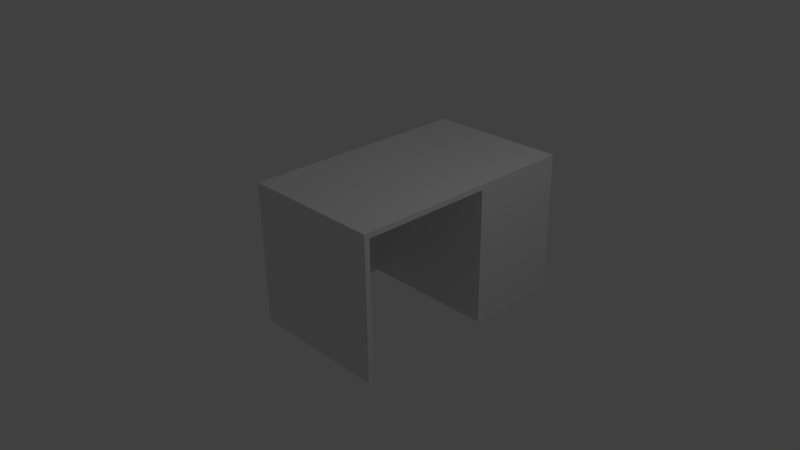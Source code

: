 # Source: desk.blend  (saved by Blender 2.76.0; exported with 4.5.12 LTS)
import bpy
from mathutils import Matrix  # noqa: F401  (used for matrix-valued properties, if any)

bpy.ops.wm.read_factory_settings(use_empty=True)
scene = bpy.context.scene
scene.name = 'Scene'

# ---- collections
col_collection_1 = bpy.data.collections.new('Collection 1'); scene.collection.children.link(col_collection_1)

# ---- materials (node trees are filled in below, after node groups)
mat_material = bpy.data.materials.new('Material')
mat_material.alpha_threshold = 0.0
mat_material.use_transparent_shadow = False
mat_material.roughness = 0.5
mat_material.line_color = (0.0, 0.0, 0.0, 1.0)

# ---- material node trees

# ---- world
world_world = bpy.data.worlds.new('World'); scene.world = world_world
world_world.color = (0.05088, 0.05088, 0.05088)
world_world.use_sun_shadow = False
world_world.sun_shadow_jitter_overblur = 0.0
world_world.cycles.sampling_method = 'MANUAL'
world_world.cycles.sample_map_resolution = 256

# ---- cameras
cam_camera = bpy.data.cameras.new('Camera')
cam_camera.clip_end = 100.0
cam_camera.lens = 35.0
cam_camera.sensor_width = 32.0
cam_camera.sensor_height = 18.0
cam_camera.ortho_scale = 7.314
cam_camera.dof.focus_distance = 0.0
cam_camera.dof.aperture_fstop = 128.0

# ---- lights
light_lamp = bpy.data.lights.new('Lamp', 'POINT')
light_lamp.transmission_factor = 0.0
light_lamp.cutoff_distance = 30.0
light_lamp.energy = 100.0
light_lamp.shadow_buffer_clip_start = 1.001
light_lamp.shadow_soft_size = 0.1
light_lamp.shadow_maximum_resolution = 0.006
light_lamp.use_absolute_resolution = True
light_lamp.cycles.use_multiple_importance_sampling = False

# ---- meshes
me_cube = bpy.data.meshes.new('Cube')
me_cube.from_pydata([(1.0, 1.08, -0.9202), (1.0, -0.9263, -0.9855), (-1.0, -1.0, -1.0), (-1.0, 1.0, -1.0), (1.0, 1.081, 0.919), (1.0, -0.9263, 0.9263), (-1.0, -1.0, 1.0), (-1.0, 1.0, 1.0), (1.0, 2.236, -0.9202), (-1.0, 2.316, -1.0), (1.0, 2.235, 0.919), (-1.0, 2.316, 1.0), (1.0, 0.9263, -0.9855), (1.0, 0.9263, 0.9263), (1.0, 2.316, -1.0), (1.0, 2.316, 1.0), (1.0, 1.0, -1.0), (1.0, -1.0, -1.0), (1.0, 1.0, 1.0), (1.0, -1.0, 1.0), (-1.003, -0.9263, -0.9855), (-1.003, -0.9263, 0.9263), (-1.003, 0.9263, -0.9855), (-1.003, 0.9263, 0.9263), (1.0, 2.235, 0.3418), (1.0, 1.081, 0.3758), (1.0, 1.081, -0.3697), (1.0, 2.235, -0.3718), (1.0, 1.081, 0.3426), (1.0, 1.065, 0.9353), (1.0, 2.235, 0.3087), (1.0, 2.252, 0.9353), (1.0, 1.081, 0.919), (1.0, 2.235, 0.919), (1.0, 2.235, 0.3418), (1.0, 1.081, 0.3758), (1.0, 2.236, -0.4037), (1.0, 2.252, 0.325), (1.0, 1.08, -0.4016), (1.0, 1.065, 0.3599), (1.0, 1.065, -0.9353), (1.0, 2.252, -0.9353), (1.0, 1.065, -0.3864), (1.0, 2.252, -0.3886)], [], [(12, 13, 23, 22), (18, 7, 6, 19), (25, 24, 34, 35), (17, 19, 6, 2), (2, 6, 7, 3), (38, 0, 8, 36), (15, 14, 9, 11), (7, 18, 15, 11), (3, 7, 11, 9), (5, 1, 20, 21), (40, 42, 39, 29, 18, 16), (31, 37, 43, 41, 14, 15), (41, 40, 16, 14), (29, 31, 15, 18), (13, 5, 21, 23), (13, 12, 16, 18), (1, 5, 19, 17), (5, 13, 18, 19), (28, 26, 27, 30), (25, 4, 29, 39), (10, 24, 37, 31), (4, 10, 31, 29), (24, 25, 39, 37), (32, 35, 34, 33), (24, 10, 33, 34), (10, 4, 32, 33), (4, 25, 35, 32), (30, 27, 43, 37), (26, 28, 39, 42), (28, 30, 37, 39), (27, 26, 42, 43), (8, 0, 40, 41), (0, 38, 42, 40), (36, 8, 41, 43), (38, 36, 43, 42)])
me_cube.materials.append(mat_material)
me_cube.use_remesh_preserve_volume = False
me_cube.use_remesh_preserve_attributes = False
me_cube.use_mirror_vertex_groups = False
me_cube.update()

# ---- objects
ob_cube = bpy.data.objects.new('Cube', me_cube)
ob_lamp = bpy.data.objects.new('Lamp', light_lamp)
ob_camera = bpy.data.objects.new('Camera', cam_camera)

# ---- transforms, parenting, visibility, modifiers, constraints
ob_cube.location = (0.0, 0.0, 0.0)
ob_cube.lock_rotations_4d = False
ob_cube.empty_display_type = 'ARROWS'
ob_cube.lineart.crease_threshold = 0.0
ob_lamp.location = (4.076, 1.005, 5.904)
ob_lamp.rotation_euler = (0.6503, 0.05522, 1.866)
ob_lamp.lock_rotations_4d = False
ob_lamp.empty_display_type = 'ARROWS'
ob_lamp.color = (0.0, 0.0, 0.0, 0.0)
ob_lamp.lineart.crease_threshold = 0.0
ob_camera.location = (7.481, -6.508, 5.344)
ob_camera.rotation_euler = (1.109, 0.01082, 0.8149)
ob_camera.lock_rotations_4d = False
ob_camera.empty_display_type = 'ARROWS'
ob_camera.color = (0.0, 0.0, 0.0, 0.0)
ob_camera.display_type = 'WIRE'
ob_camera.lineart.crease_threshold = 0.0

# ---- collection membership
col_collection_1.objects.link(ob_cube)
col_collection_1.objects.link(ob_lamp)
col_collection_1.objects.link(ob_camera)

# ---- scene / render settings (as saved in the file)
scene.camera = ob_camera
scene.frame_start = 1; scene.frame_end = 250; scene.frame_set(1)
scene.render.engine = 'BLENDER_EEVEE_NEXT'
scene.render.resolution_percentage = 50
scene.render.dither_intensity = 0.0
scene.cycles.use_denoising = False
scene.cycles.samples = 10
scene.cycles.sampling_pattern = 'TABULATED_SOBOL'
scene.cycles.light_sampling_threshold = 0.0
scene.cycles.use_adaptive_sampling = False
scene.cycles.use_light_tree = False
scene.cycles.blur_glossy = 0.0
scene.cycles.pixel_filter_type = 'GAUSSIAN'
scene.cycles.sample_clamp_indirect = 0.0
scene.view_settings.view_transform = 'Standard'
bpy.context.view_layer.update()
